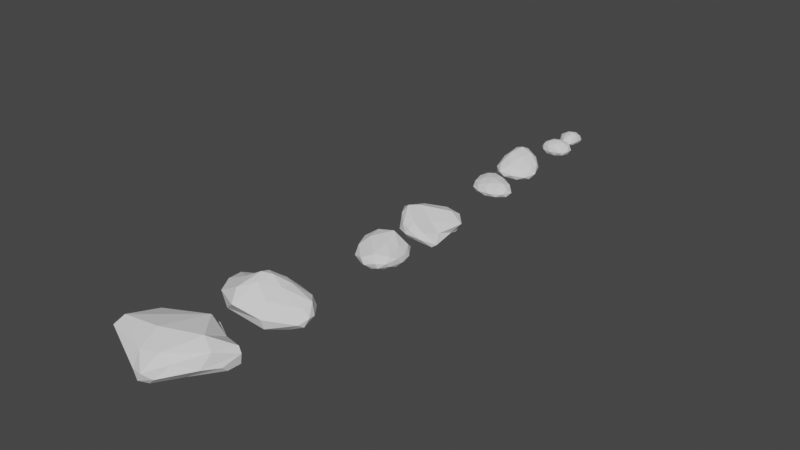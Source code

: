 # Source: rocks.blend  (saved by Blender 3.3.6; exported with 4.5.12 LTS)
import bpy
from mathutils import Matrix  # noqa: F401  (used for matrix-valued properties, if any)

bpy.ops.wm.read_factory_settings(use_empty=True)
scene = bpy.context.scene
scene.name = 'Scene'

# ---- collections
col_collection = bpy.data.collections.new('Collection'); scene.collection.children.link(col_collection)

# ---- world
world_world = bpy.data.worlds.new('World'); scene.world = world_world
world_world.use_nodes = True; world_world.node_tree.nodes.clear()
_N = world_world.node_tree.nodes; _L = world_world.node_tree.links
n0 = _N.new('ShaderNodeOutputWorld'); n0.name = 'World Output'; n0.location = (300, 300)
n1 = _N.new('ShaderNodeBackground'); n1.name = 'Background'; n1.location = (10, 300)
n1.inputs[0].default_value = (0.05088, 0.05088, 0.05088, 1.0)
_L.new(n1.outputs[0], n0.inputs[0])
n0.is_active_output = True
world_world.color = (0.05088, 0.05088, 0.05088)
world_world.use_sun_shadow = False
world_world.sun_shadow_jitter_overblur = 0.0

# ---- meshes
me_icosphere = bpy.data.meshes.new('Icosphere')
me_icosphere.from_pydata([(-0.4682, 3.932, -0.1648), (0.557, 3.474, -0.1117), (-0.3374, 2.832, -0.01401), (-1.006, 3.452, 0.005701), (-0.7509, 4.633, -0.09439), (0.1598, 4.524, -0.01492), (0.2385, 3.204, 0.3076), (-0.7399, 3.145, 0.4251), (-1.018, 4.407, 0.4112), (-0.3026, 4.892, 0.3811), (0.5084, 4.148, 0.3773), (-0.4409, 4.372, 0.8822), (-0.3877, 3.208, -0.1305), (0.1394, 3.678, -0.1546), (0.1759, 3.066, -0.1061), (0.4734, 4.034, -0.05571), (-0.1444, 4.362, -0.1389), (-0.8199, 3.622, -0.136), (-0.7909, 2.996, -0.01342), (-0.6827, 4.356, -0.195), (-0.9784, 4.134, -0.0858), (-0.3372, 4.715, -0.08571), (0.6949, 3.744, 0.0847), (0.4702, 4.343, 0.1664), (-0.006513, 2.858, 0.115), (0.5203, 3.21, 0.03604), (-0.9613, 3.162, 0.2018), (-0.5825, 2.819, 0.1774), (-0.9505, 4.587, 0.1115), (-1.083, 3.889, 0.1817), (-0.007471, 4.769, 0.152), (-0.5466, 4.881, 0.11), (0.5143, 3.668, 0.3558), (-0.2913, 3.071, 0.4332), (-0.973, 3.76, 0.503), (-0.7472, 4.836, 0.4217), (0.134, 4.634, 0.4559), (-0.08642, 3.802, 0.7098), (0.0766, 4.344, 0.7008), (-0.6496, 3.791, 0.7501), (-0.8111, 4.47, 0.7304), (-0.3791, 4.746, 0.6972)], [], [(0, 13, 12), (1, 13, 15), (0, 12, 17), (0, 17, 19), (0, 19, 16), (1, 15, 22), (2, 14, 24), (3, 18, 26), (4, 20, 28), (5, 21, 30), (1, 22, 25), (2, 24, 27), (3, 26, 29), (4, 28, 31), (5, 30, 23), (6, 32, 37), (7, 33, 39), (8, 34, 40), (9, 35, 41), (10, 36, 38), (38, 41, 11), (38, 36, 41), (36, 9, 41), (41, 40, 11), (41, 35, 40), (35, 8, 40), (40, 39, 11), (40, 34, 39), (34, 7, 39), (39, 37, 11), (39, 33, 37), (33, 6, 37), (37, 38, 11), (37, 32, 38), (32, 10, 38), (23, 36, 10), (23, 30, 36), (30, 9, 36), (31, 35, 9), (31, 28, 35), (28, 8, 35), (29, 34, 8), (29, 26, 34), (26, 7, 34), (27, 33, 7), (27, 24, 33), (24, 6, 33), (25, 32, 6), (25, 22, 32), (22, 10, 32), (30, 31, 9), (30, 21, 31), (21, 4, 31), (28, 29, 8), (28, 20, 29), (20, 3, 29), (26, 27, 7), (26, 18, 27), (18, 2, 27), (24, 25, 6), (24, 14, 25), (14, 1, 25), (22, 23, 10), (22, 15, 23), (15, 5, 23), (16, 21, 5), (16, 19, 21), (19, 4, 21), (19, 20, 4), (19, 17, 20), (17, 3, 20), (17, 18, 3), (17, 12, 18), (12, 2, 18), (15, 16, 5), (15, 13, 16), (13, 0, 16), (12, 14, 2), (12, 13, 14), (13, 1, 14)])
_uv = me_icosphere.uv_layers.new(name='UVMap')
_uv.uv.foreach_set('vector', [0.1818, 0.0, 0.2273, 0.07873, 0.1364, 0.07873, 0.2727, 0.1575, 0.3182, 0.07873, 0.3636, 0.1575, 0.9091, 0.0, 0.9545, 0.07873, 0.8636, 0.07873, 0.7273, 0.0, 0.7727, 0.07873, 0.6818, 0.07873, 0.5455, 0.0, 0.5909, 0.07873, 0.5, 0.07873, 0.2727, 0.1575, 0.3636, 0.1575, 0.3182, 0.2362, 0.09091, 0.1575, 0.1818, 0.1575, 0.1364, 0.2362, 0.8182, 0.1575, 0.9091, 0.1575, 0.8636, 0.2362, 0.6364, 0.1575, 0.7273, 0.1575, 0.6818, 0.2362, 0.4545, 0.1575, 0.5455, 0.1575, 0.5, 0.2362, 0.2727, 0.1575, 0.3182, 0.2362, 0.2273, 0.2362, 0.09091, 0.1575, 0.1364, 0.2362, 0.04546, 0.2362, 0.8182, 0.1575, 0.8636, 0.2362, 0.7727, 0.2362, 0.6364, 0.1575, 0.6818, 0.2362, 0.5909, 0.2362, 0.4545, 0.1575, 0.5, 0.2362, 0.4091, 0.2362, 0.1818, 0.3149, 0.2727, 0.3149, 0.2273, 0.3937, 0.0, 0.3149, 0.09091, 0.3149, 0.04546, 0.3937, 0.7273, 0.3149, 0.8182, 0.3149, 0.7727, 0.3937, 0.5455, 0.3149, 0.6364, 0.3149, 0.5909, 0.3937, 0.3636, 0.3149, 0.4545, 0.3149, 0.4091, 0.3937, 0.4091, 0.3937, 0.5, 0.3937, 0.4545, 0.4724, 0.4091, 0.3937, 0.4545, 0.3149, 0.5, 0.3937, 0.4545, 0.3149, 0.5455, 0.3149, 0.5, 0.3937, 0.5909, 0.3937, 0.6818, 0.3937, 0.6364, 0.4724, 0.5909, 0.3937, 0.6364, 0.3149, 0.6818, 0.3937, 0.6364, 0.3149, 0.7273, 0.3149, 0.6818, 0.3937, 0.7727, 0.3937, 0.8636, 0.3937, 0.8182, 0.4724, 0.7727, 0.3937, 0.8182, 0.3149, 0.8636, 0.3937, 0.8182, 0.3149, 0.9091, 0.3149, 0.8636, 0.3937, 0.04546, 0.3937, 0.1364, 0.3937, 0.09091, 0.4724, 0.04546, 0.3937, 0.09091, 0.3149, 0.1364, 0.3937, 0.09091, 0.3149, 0.1818, 0.3149, 0.1364, 0.3937, 0.2273, 0.3937, 0.3182, 0.3937, 0.2727, 0.4724, 0.2273, 0.3937, 0.2727, 0.3149, 0.3182, 0.3937, 0.2727, 0.3149, 0.3636, 0.3149, 0.3182, 0.3937, 0.4091, 0.2362, 0.4545, 0.3149, 0.3636, 0.3149, 0.4091, 0.2362, 0.5, 0.2362, 0.4545, 0.3149, 0.5, 0.2362, 0.5455, 0.3149, 0.4545, 0.3149, 0.5909, 0.2362, 0.6364, 0.3149, 0.5455, 0.3149, 0.5909, 0.2362, 0.6818, 0.2362, 0.6364, 0.3149, 0.6818, 0.2362, 0.7273, 0.3149, 0.6364, 0.3149, 0.7727, 0.2362, 0.8182, 0.3149, 0.7273, 0.3149, 0.7727, 0.2362, 0.8636, 0.2362, 0.8182, 0.3149, 0.8636, 0.2362, 0.9091, 0.3149, 0.8182, 0.3149, 0.04546, 0.2362, 0.09091, 0.3149, 0.0, 0.3149, 0.04546, 0.2362, 0.1364, 0.2362, 0.09091, 0.3149, 0.1364, 0.2362, 0.1818, 0.3149, 0.09091, 0.3149, 0.2273, 0.2362, 0.2727, 0.3149, 0.1818, 0.3149, 0.2273, 0.2362, 0.3182, 0.2362, 0.2727, 0.3149, 0.3182, 0.2362, 0.3636, 0.3149, 0.2727, 0.3149, 0.5, 0.2362, 0.5909, 0.2362, 0.5455, 0.3149, 0.5, 0.2362, 0.5455, 0.1575, 0.5909, 0.2362, 0.5455, 0.1575, 0.6364, 0.1575, 0.5909, 0.2362, 0.6818, 0.2362, 0.7727, 0.2362, 0.7273, 0.3149, 0.6818, 0.2362, 0.7273, 0.1575, 0.7727, 0.2362, 0.7273, 0.1575, 0.8182, 0.1575, 0.7727, 0.2362, 0.8636, 0.2362, 0.9545, 0.2362, 0.9091, 0.3149, 0.8636, 0.2362, 0.9091, 0.1575, 0.9545, 0.2362, 0.9091, 0.1575, 1.0, 0.1575, 0.9545, 0.2362, 0.1364, 0.2362, 0.2273, 0.2362, 0.1818, 0.3149, 0.1364, 0.2362, 0.1818, 0.1575, 0.2273, 0.2362, 0.1818, 0.1575, 0.2727, 0.1575, 0.2273, 0.2362, 0.3182, 0.2362, 0.4091, 0.2362, 0.3636, 0.3149, 0.3182, 0.2362, 0.3636, 0.1575, 0.4091, 0.2362, 0.3636, 0.1575, 0.4545, 0.1575, 0.4091, 0.2362, 0.5, 0.07873, 0.5455, 0.1575, 0.4545, 0.1575, 0.5, 0.07873, 0.5909, 0.07873, 0.5455, 0.1575, 0.5909, 0.07873, 0.6364, 0.1575, 0.5455, 0.1575, 0.6818, 0.07873, 0.7273, 0.1575, 0.6364, 0.1575, 0.6818, 0.07873, 0.7727, 0.07873, 0.7273, 0.1575, 0.7727, 0.07873, 0.8182, 0.1575, 0.7273, 0.1575, 0.8636, 0.07873, 0.9091, 0.1575, 0.8182, 0.1575, 0.8636, 0.07873, 0.9545, 0.07873, 0.9091, 0.1575, 0.9545, 0.07873, 1.0, 0.1575, 0.9091, 0.1575, 0.3636, 0.1575, 0.4091, 0.07873, 0.4545, 0.1575, 0.3636, 0.1575, 0.3182, 0.07873, 0.4091, 0.07873, 0.3182, 0.07873, 0.3636, 0.0, 0.4091, 0.07873, 0.1364, 0.07873, 0.1818, 0.1575, 0.09091, 0.1575, 0.1364, 0.07873, 0.2273, 0.07873, 0.1818, 0.1575, 0.2273, 0.07873, 0.2727, 0.1575, 0.1818, 0.1575])
me_icosphere.update()
me_icosphere_001 = bpy.data.meshes.new('Icosphere.001')
me_icosphere_001.from_pydata([(0.6946, -11.3, -0.5255), (1.434, -11.45, 0.08838), (0.3145, -12.57, -0.2498), (-2.32, -11.16, -0.3072), (-1.567, -10.47, -0.2065), (0.8351, -10.45, -0.05057), (0.2197, -12.32, 0.7601), (-1.766, -12.59, 0.5658), (-2.217, -11.21, 0.5397), (-0.8081, -10.77, 0.7404), (0.2597, -11.01, 0.8681), (-0.5969, -11.72, 1.372), (0.7551, -11.84, -0.4434), (1.302, -11.59, -0.254), (1.249, -11.82, -0.09003), (1.367, -11.11, 0.03333), (0.9592, -10.93, -0.3472), (-1.1, -11.14, -0.5321), (-1.297, -12.08, -0.2663), (-0.5413, -10.58, -0.491), (-2.174, -10.72, -0.3596), (-0.3105, -10.11, -0.2159), (1.189, -11.01, 0.4841), (0.7679, -10.58, 0.4076), (0.3276, -12.71, 0.1959), (1.18, -11.46, 0.3958), (-2.339, -11.72, 0.1033), (-1.232, -12.83, 0.1497), (-2.279, -10.67, 0.1005), (-2.555, -11.0, 0.08073), (-0.2358, -10.23, 0.301), (-1.352, -10.51, 0.2248), (0.2148, -11.55, 0.9578), (-0.5747, -13.19, 0.7176), (-2.104, -11.91, 0.6262), (-1.522, -11.17, 0.7191), (-0.2271, -10.84, 0.8974), (-0.3536, -12.13, 1.213), (-0.2511, -11.46, 1.277), (-0.8453, -12.67, 1.066), (-1.144, -11.94, 1.085), (-0.6567, -11.27, 1.209)], [], [(0, 13, 12), (1, 13, 15), (0, 12, 17), (0, 17, 19), (0, 19, 16), (1, 15, 22), (2, 14, 24), (3, 18, 26), (4, 20, 28), (5, 21, 30), (1, 22, 25), (2, 24, 27), (3, 26, 29), (4, 28, 31), (5, 30, 23), (6, 32, 37), (7, 33, 39), (8, 34, 40), (9, 35, 41), (10, 36, 38), (38, 41, 11), (38, 36, 41), (36, 9, 41), (41, 40, 11), (41, 35, 40), (35, 8, 40), (40, 39, 11), (40, 34, 39), (34, 7, 39), (39, 37, 11), (39, 33, 37), (33, 6, 37), (37, 38, 11), (37, 32, 38), (32, 10, 38), (23, 36, 10), (23, 30, 36), (30, 9, 36), (31, 35, 9), (31, 28, 35), (28, 8, 35), (29, 34, 8), (29, 26, 34), (26, 7, 34), (27, 33, 7), (27, 24, 33), (24, 6, 33), (25, 32, 6), (25, 22, 32), (22, 10, 32), (30, 31, 9), (30, 21, 31), (21, 4, 31), (28, 29, 8), (28, 20, 29), (20, 3, 29), (26, 27, 7), (26, 18, 27), (18, 2, 27), (24, 25, 6), (24, 14, 25), (14, 1, 25), (22, 23, 10), (22, 15, 23), (15, 5, 23), (16, 21, 5), (16, 19, 21), (19, 4, 21), (19, 20, 4), (19, 17, 20), (17, 3, 20), (17, 18, 3), (17, 12, 18), (12, 2, 18), (15, 16, 5), (15, 13, 16), (13, 0, 16), (12, 14, 2), (12, 13, 14), (13, 1, 14)])
_uv = me_icosphere_001.uv_layers.new(name='UVMap')
_uv.uv.foreach_set('vector', [0.1818, 0.0, 0.2273, 0.07873, 0.1364, 0.07873, 0.2727, 0.1575, 0.3182, 0.07873, 0.3636, 0.1575, 0.9091, 0.0, 0.9545, 0.07873, 0.8636, 0.07873, 0.7273, 0.0, 0.7727, 0.07873, 0.6818, 0.07873, 0.5455, 0.0, 0.5909, 0.07873, 0.5, 0.07873, 0.2727, 0.1575, 0.3636, 0.1575, 0.3182, 0.2362, 0.09091, 0.1575, 0.1818, 0.1575, 0.1364, 0.2362, 0.8182, 0.1575, 0.9091, 0.1575, 0.8636, 0.2362, 0.6364, 0.1575, 0.7273, 0.1575, 0.6818, 0.2362, 0.4545, 0.1575, 0.5455, 0.1575, 0.5, 0.2362, 0.2727, 0.1575, 0.3182, 0.2362, 0.2273, 0.2362, 0.09091, 0.1575, 0.1364, 0.2362, 0.04546, 0.2362, 0.8182, 0.1575, 0.8636, 0.2362, 0.7727, 0.2362, 0.6364, 0.1575, 0.6818, 0.2362, 0.5909, 0.2362, 0.4545, 0.1575, 0.5, 0.2362, 0.4091, 0.2362, 0.1818, 0.3149, 0.2727, 0.3149, 0.2273, 0.3937, 0.0, 0.3149, 0.09091, 0.3149, 0.04546, 0.3937, 0.7273, 0.3149, 0.8182, 0.3149, 0.7727, 0.3937, 0.5455, 0.3149, 0.6364, 0.3149, 0.5909, 0.3937, 0.3636, 0.3149, 0.4545, 0.3149, 0.4091, 0.3937, 0.4091, 0.3937, 0.5, 0.3937, 0.4545, 0.4724, 0.4091, 0.3937, 0.4545, 0.3149, 0.5, 0.3937, 0.4545, 0.3149, 0.5455, 0.3149, 0.5, 0.3937, 0.5909, 0.3937, 0.6818, 0.3937, 0.6364, 0.4724, 0.5909, 0.3937, 0.6364, 0.3149, 0.6818, 0.3937, 0.6364, 0.3149, 0.7273, 0.3149, 0.6818, 0.3937, 0.7727, 0.3937, 0.8636, 0.3937, 0.8182, 0.4724, 0.7727, 0.3937, 0.8182, 0.3149, 0.8636, 0.3937, 0.8182, 0.3149, 0.9091, 0.3149, 0.8636, 0.3937, 0.04546, 0.3937, 0.1364, 0.3937, 0.09091, 0.4724, 0.04546, 0.3937, 0.09091, 0.3149, 0.1364, 0.3937, 0.09091, 0.3149, 0.1818, 0.3149, 0.1364, 0.3937, 0.2273, 0.3937, 0.3182, 0.3937, 0.2727, 0.4724, 0.2273, 0.3937, 0.2727, 0.3149, 0.3182, 0.3937, 0.2727, 0.3149, 0.3636, 0.3149, 0.3182, 0.3937, 0.4091, 0.2362, 0.4545, 0.3149, 0.3636, 0.3149, 0.4091, 0.2362, 0.5, 0.2362, 0.4545, 0.3149, 0.5, 0.2362, 0.5455, 0.3149, 0.4545, 0.3149, 0.5909, 0.2362, 0.6364, 0.3149, 0.5455, 0.3149, 0.5909, 0.2362, 0.6818, 0.2362, 0.6364, 0.3149, 0.6818, 0.2362, 0.7273, 0.3149, 0.6364, 0.3149, 0.7727, 0.2362, 0.8182, 0.3149, 0.7273, 0.3149, 0.7727, 0.2362, 0.8636, 0.2362, 0.8182, 0.3149, 0.8636, 0.2362, 0.9091, 0.3149, 0.8182, 0.3149, 0.04546, 0.2362, 0.09091, 0.3149, 0.0, 0.3149, 0.04546, 0.2362, 0.1364, 0.2362, 0.09091, 0.3149, 0.1364, 0.2362, 0.1818, 0.3149, 0.09091, 0.3149, 0.2273, 0.2362, 0.2727, 0.3149, 0.1818, 0.3149, 0.2273, 0.2362, 0.3182, 0.2362, 0.2727, 0.3149, 0.3182, 0.2362, 0.3636, 0.3149, 0.2727, 0.3149, 0.5, 0.2362, 0.5909, 0.2362, 0.5455, 0.3149, 0.5, 0.2362, 0.5455, 0.1575, 0.5909, 0.2362, 0.5455, 0.1575, 0.6364, 0.1575, 0.5909, 0.2362, 0.6818, 0.2362, 0.7727, 0.2362, 0.7273, 0.3149, 0.6818, 0.2362, 0.7273, 0.1575, 0.7727, 0.2362, 0.7273, 0.1575, 0.8182, 0.1575, 0.7727, 0.2362, 0.8636, 0.2362, 0.9545, 0.2362, 0.9091, 0.3149, 0.8636, 0.2362, 0.9091, 0.1575, 0.9545, 0.2362, 0.9091, 0.1575, 1.0, 0.1575, 0.9545, 0.2362, 0.1364, 0.2362, 0.2273, 0.2362, 0.1818, 0.3149, 0.1364, 0.2362, 0.1818, 0.1575, 0.2273, 0.2362, 0.1818, 0.1575, 0.2727, 0.1575, 0.2273, 0.2362, 0.3182, 0.2362, 0.4091, 0.2362, 0.3636, 0.3149, 0.3182, 0.2362, 0.3636, 0.1575, 0.4091, 0.2362, 0.3636, 0.1575, 0.4545, 0.1575, 0.4091, 0.2362, 0.5, 0.07873, 0.5455, 0.1575, 0.4545, 0.1575, 0.5, 0.07873, 0.5909, 0.07873, 0.5455, 0.1575, 0.5909, 0.07873, 0.6364, 0.1575, 0.5455, 0.1575, 0.6818, 0.07873, 0.7273, 0.1575, 0.6364, 0.1575, 0.6818, 0.07873, 0.7727, 0.07873, 0.7273, 0.1575, 0.7727, 0.07873, 0.8182, 0.1575, 0.7273, 0.1575, 0.8636, 0.07873, 0.9091, 0.1575, 0.8182, 0.1575, 0.8636, 0.07873, 0.9545, 0.07873, 0.9091, 0.1575, 0.9545, 0.07873, 1.0, 0.1575, 0.9091, 0.1575, 0.3636, 0.1575, 0.4091, 0.07873, 0.4545, 0.1575, 0.3636, 0.1575, 0.3182, 0.07873, 0.4091, 0.07873, 0.3182, 0.07873, 0.3636, 0.0, 0.4091, 0.07873, 0.1364, 0.07873, 0.1818, 0.1575, 0.09091, 0.1575, 0.1364, 0.07873, 0.2273, 0.07873, 0.1818, 0.1575, 0.2273, 0.07873, 0.2727, 0.1575, 0.1818, 0.1575])
me_icosphere_001.update()
me_icosphere_002 = bpy.data.meshes.new('Icosphere.002')
me_icosphere_002.from_pydata([(-0.243, 6.957, -0.2555), (0.2708, 6.66, -0.1107), (-0.4297, 6.454, -0.1199), (-0.8396, 6.926, -0.124), (-0.3491, 7.432, -0.1144), (0.2983, 7.261, -0.1089), (-0.02721, 6.453, 0.2143), (-0.7332, 6.613, 0.2047), (-0.6734, 7.22, 0.2088), (0.02605, 7.426, 0.2179), (0.4034, 6.948, 0.2198), (-0.2048, 6.925, 0.4576), (-0.3663, 6.663, -0.2289), (0.05419, 6.786, -0.2229), (-0.05147, 6.492, -0.1386), (0.3638, 6.964, -0.133), (0.07743, 7.141, -0.2213), (-0.6027, 6.942, -0.231), (-0.7222, 6.645, -0.1476), (-0.3138, 7.239, -0.2253), (-0.6597, 7.222, -0.1433), (0.006326, 7.419, -0.1346), (0.4327, 6.78, 0.04352), (0.4451, 7.132, 0.04437), (-0.2228, 6.368, 0.03554), (0.1847, 6.489, 0.04063), (-0.8888, 6.739, 0.02685), (-0.6406, 6.463, 0.02974), (-0.556, 7.394, 0.03554), (-0.8465, 7.096, 0.02974), (0.2267, 7.413, 0.04352), (-0.1486, 7.515, 0.04063), (0.2577, 6.659, 0.2509), (-0.4072, 6.463, 0.2422), (-0.8013, 6.911, 0.2381), (-0.3377, 7.392, 0.247), (0.2821, 7.23, 0.2525), (-0.1044, 6.644, 0.3894), (0.1575, 6.937, 0.3932), (-0.5159, 6.74, 0.384), (-0.4855, 7.095, 0.3861), (-0.06956, 7.217, 0.3917)], [], [(0, 13, 12), (1, 13, 15), (0, 12, 17), (0, 17, 19), (0, 19, 16), (1, 15, 22), (2, 14, 24), (3, 18, 26), (4, 20, 28), (5, 21, 30), (1, 22, 25), (2, 24, 27), (3, 26, 29), (4, 28, 31), (5, 30, 23), (6, 32, 37), (7, 33, 39), (8, 34, 40), (9, 35, 41), (10, 36, 38), (38, 41, 11), (38, 36, 41), (36, 9, 41), (41, 40, 11), (41, 35, 40), (35, 8, 40), (40, 39, 11), (40, 34, 39), (34, 7, 39), (39, 37, 11), (39, 33, 37), (33, 6, 37), (37, 38, 11), (37, 32, 38), (32, 10, 38), (23, 36, 10), (23, 30, 36), (30, 9, 36), (31, 35, 9), (31, 28, 35), (28, 8, 35), (29, 34, 8), (29, 26, 34), (26, 7, 34), (27, 33, 7), (27, 24, 33), (24, 6, 33), (25, 32, 6), (25, 22, 32), (22, 10, 32), (30, 31, 9), (30, 21, 31), (21, 4, 31), (28, 29, 8), (28, 20, 29), (20, 3, 29), (26, 27, 7), (26, 18, 27), (18, 2, 27), (24, 25, 6), (24, 14, 25), (14, 1, 25), (22, 23, 10), (22, 15, 23), (15, 5, 23), (16, 21, 5), (16, 19, 21), (19, 4, 21), (19, 20, 4), (19, 17, 20), (17, 3, 20), (17, 18, 3), (17, 12, 18), (12, 2, 18), (15, 16, 5), (15, 13, 16), (13, 0, 16), (12, 14, 2), (12, 13, 14), (13, 1, 14)])
_uv = me_icosphere_002.uv_layers.new(name='UVMap')
_uv.uv.foreach_set('vector', [0.1818, 0.0, 0.2273, 0.07873, 0.1364, 0.07873, 0.2727, 0.1575, 0.3182, 0.07873, 0.3636, 0.1575, 0.9091, 0.0, 0.9545, 0.07873, 0.8636, 0.07873, 0.7273, 0.0, 0.7727, 0.07873, 0.6818, 0.07873, 0.5455, 0.0, 0.5909, 0.07873, 0.5, 0.07873, 0.2727, 0.1575, 0.3636, 0.1575, 0.3182, 0.2362, 0.09091, 0.1575, 0.1818, 0.1575, 0.1364, 0.2362, 0.8182, 0.1575, 0.9091, 0.1575, 0.8636, 0.2362, 0.6364, 0.1575, 0.7273, 0.1575, 0.6818, 0.2362, 0.4545, 0.1575, 0.5455, 0.1575, 0.5, 0.2362, 0.2727, 0.1575, 0.3182, 0.2362, 0.2273, 0.2362, 0.09091, 0.1575, 0.1364, 0.2362, 0.04546, 0.2362, 0.8182, 0.1575, 0.8636, 0.2362, 0.7727, 0.2362, 0.6364, 0.1575, 0.6818, 0.2362, 0.5909, 0.2362, 0.4545, 0.1575, 0.5, 0.2362, 0.4091, 0.2362, 0.1818, 0.3149, 0.2727, 0.3149, 0.2273, 0.3937, 0.0, 0.3149, 0.09091, 0.3149, 0.04546, 0.3937, 0.7273, 0.3149, 0.8182, 0.3149, 0.7727, 0.3937, 0.5455, 0.3149, 0.6364, 0.3149, 0.5909, 0.3937, 0.3636, 0.3149, 0.4545, 0.3149, 0.4091, 0.3937, 0.4091, 0.3937, 0.5, 0.3937, 0.4545, 0.4724, 0.4091, 0.3937, 0.4545, 0.3149, 0.5, 0.3937, 0.4545, 0.3149, 0.5455, 0.3149, 0.5, 0.3937, 0.5909, 0.3937, 0.6818, 0.3937, 0.6364, 0.4724, 0.5909, 0.3937, 0.6364, 0.3149, 0.6818, 0.3937, 0.6364, 0.3149, 0.7273, 0.3149, 0.6818, 0.3937, 0.7727, 0.3937, 0.8636, 0.3937, 0.8182, 0.4724, 0.7727, 0.3937, 0.8182, 0.3149, 0.8636, 0.3937, 0.8182, 0.3149, 0.9091, 0.3149, 0.8636, 0.3937, 0.04546, 0.3937, 0.1364, 0.3937, 0.09091, 0.4724, 0.04546, 0.3937, 0.09091, 0.3149, 0.1364, 0.3937, 0.09091, 0.3149, 0.1818, 0.3149, 0.1364, 0.3937, 0.2273, 0.3937, 0.3182, 0.3937, 0.2727, 0.4724, 0.2273, 0.3937, 0.2727, 0.3149, 0.3182, 0.3937, 0.2727, 0.3149, 0.3636, 0.3149, 0.3182, 0.3937, 0.4091, 0.2362, 0.4545, 0.3149, 0.3636, 0.3149, 0.4091, 0.2362, 0.5, 0.2362, 0.4545, 0.3149, 0.5, 0.2362, 0.5455, 0.3149, 0.4545, 0.3149, 0.5909, 0.2362, 0.6364, 0.3149, 0.5455, 0.3149, 0.5909, 0.2362, 0.6818, 0.2362, 0.6364, 0.3149, 0.6818, 0.2362, 0.7273, 0.3149, 0.6364, 0.3149, 0.7727, 0.2362, 0.8182, 0.3149, 0.7273, 0.3149, 0.7727, 0.2362, 0.8636, 0.2362, 0.8182, 0.3149, 0.8636, 0.2362, 0.9091, 0.3149, 0.8182, 0.3149, 0.04546, 0.2362, 0.09091, 0.3149, 0.0, 0.3149, 0.04546, 0.2362, 0.1364, 0.2362, 0.09091, 0.3149, 0.1364, 0.2362, 0.1818, 0.3149, 0.09091, 0.3149, 0.2273, 0.2362, 0.2727, 0.3149, 0.1818, 0.3149, 0.2273, 0.2362, 0.3182, 0.2362, 0.2727, 0.3149, 0.3182, 0.2362, 0.3636, 0.3149, 0.2727, 0.3149, 0.5, 0.2362, 0.5909, 0.2362, 0.5455, 0.3149, 0.5, 0.2362, 0.5455, 0.1575, 0.5909, 0.2362, 0.5455, 0.1575, 0.6364, 0.1575, 0.5909, 0.2362, 0.6818, 0.2362, 0.7727, 0.2362, 0.7273, 0.3149, 0.6818, 0.2362, 0.7273, 0.1575, 0.7727, 0.2362, 0.7273, 0.1575, 0.8182, 0.1575, 0.7727, 0.2362, 0.8636, 0.2362, 0.9545, 0.2362, 0.9091, 0.3149, 0.8636, 0.2362, 0.9091, 0.1575, 0.9545, 0.2362, 0.9091, 0.1575, 1.0, 0.1575, 0.9545, 0.2362, 0.1364, 0.2362, 0.2273, 0.2362, 0.1818, 0.3149, 0.1364, 0.2362, 0.1818, 0.1575, 0.2273, 0.2362, 0.1818, 0.1575, 0.2727, 0.1575, 0.2273, 0.2362, 0.3182, 0.2362, 0.4091, 0.2362, 0.3636, 0.3149, 0.3182, 0.2362, 0.3636, 0.1575, 0.4091, 0.2362, 0.3636, 0.1575, 0.4545, 0.1575, 0.4091, 0.2362, 0.5, 0.07873, 0.5455, 0.1575, 0.4545, 0.1575, 0.5, 0.07873, 0.5909, 0.07873, 0.5455, 0.1575, 0.5909, 0.07873, 0.6364, 0.1575, 0.5455, 0.1575, 0.6818, 0.07873, 0.7273, 0.1575, 0.6364, 0.1575, 0.6818, 0.07873, 0.7727, 0.07873, 0.7273, 0.1575, 0.7727, 0.07873, 0.8182, 0.1575, 0.7273, 0.1575, 0.8636, 0.07873, 0.9091, 0.1575, 0.8182, 0.1575, 0.8636, 0.07873, 0.9545, 0.07873, 0.9091, 0.1575, 0.9545, 0.07873, 1.0, 0.1575, 0.9091, 0.1575, 0.3636, 0.1575, 0.4091, 0.07873, 0.4545, 0.1575, 0.3636, 0.1575, 0.3182, 0.07873, 0.4091, 0.07873, 0.3182, 0.07873, 0.3636, 0.0, 0.4091, 0.07873, 0.1364, 0.07873, 0.1818, 0.1575, 0.09091, 0.1575, 0.1364, 0.07873, 0.2273, 0.07873, 0.1818, 0.1575, 0.2273, 0.07873, 0.2727, 0.1575, 0.1818, 0.1575])
me_icosphere_002.update()
me_icosphere_003 = bpy.data.meshes.new('Icosphere.003')
me_icosphere_003.from_pydata([(-0.03042, 1.741, -0.3031), (0.4253, 1.11, -0.1671), (-0.5195, 1.059, -0.1793), (-1.022, 1.932, -0.1903), (-0.6375, 2.622, -0.2001), (0.6485, 1.891, -0.164), (-0.06546, 0.9881, 0.143), (-0.8673, 1.416, 0.1356), (-0.9667, 2.448, 0.1176), (-0.0332, 2.393, 0.133), (0.774, 1.442, 0.1593), (-0.1095, 1.744, 0.3825), (-0.2769, 1.328, -0.278), (0.3372, 1.336, -0.2694), (-0.05234, 1.003, -0.1973), (0.7534, 1.437, -0.1817), (0.3903, 1.848, -0.2716), (-0.6441, 1.88, -0.2873), (-0.8194, 1.418, -0.2045), (-0.3876, 2.274, -0.2917), (-0.9217, 2.411, -0.222), (-0.013, 2.354, -0.2068), (0.6822, 1.21, -0.01554), (0.8859, 1.635, -0.01041), (-0.349, 0.9137, -0.03237), (0.1792, 0.9562, -0.02622), (-1.066, 1.635, -0.0399), (-0.7859, 1.142, -0.03513), (-0.9043, 2.68, -0.05845), (-1.113, 2.256, -0.05153), (0.3825, 2.195, -0.02733), (-0.4072, 2.637, -0.04988), (0.4136, 1.153, 0.1836), (-0.4995, 1.109, 0.1717), (-0.9942, 1.941, 0.1605), (-0.6228, 2.588, 0.1517), (0.5924, 1.905, 0.1851), (-0.01387, 1.278, 0.3182), (0.4454, 1.57, 0.3252), (-0.5591, 1.57, 0.3108), (-0.6389, 2.163, 0.301), (-0.03606, 2.139, 0.3102)], [], [(0, 13, 12), (1, 13, 15), (0, 12, 17), (0, 17, 19), (0, 19, 16), (1, 15, 22), (2, 14, 24), (3, 18, 26), (4, 20, 28), (5, 21, 30), (1, 22, 25), (2, 24, 27), (3, 26, 29), (4, 28, 31), (5, 30, 23), (6, 32, 37), (7, 33, 39), (8, 34, 40), (9, 35, 41), (10, 36, 38), (38, 41, 11), (38, 36, 41), (36, 9, 41), (41, 40, 11), (41, 35, 40), (35, 8, 40), (40, 39, 11), (40, 34, 39), (34, 7, 39), (39, 37, 11), (39, 33, 37), (33, 6, 37), (37, 38, 11), (37, 32, 38), (32, 10, 38), (23, 36, 10), (23, 30, 36), (30, 9, 36), (31, 35, 9), (31, 28, 35), (28, 8, 35), (29, 34, 8), (29, 26, 34), (26, 7, 34), (27, 33, 7), (27, 24, 33), (24, 6, 33), (25, 32, 6), (25, 22, 32), (22, 10, 32), (30, 31, 9), (30, 21, 31), (21, 4, 31), (28, 29, 8), (28, 20, 29), (20, 3, 29), (26, 27, 7), (26, 18, 27), (18, 2, 27), (24, 25, 6), (24, 14, 25), (14, 1, 25), (22, 23, 10), (22, 15, 23), (15, 5, 23), (16, 21, 5), (16, 19, 21), (19, 4, 21), (19, 20, 4), (19, 17, 20), (17, 3, 20), (17, 18, 3), (17, 12, 18), (12, 2, 18), (15, 16, 5), (15, 13, 16), (13, 0, 16), (12, 14, 2), (12, 13, 14), (13, 1, 14)])
_uv = me_icosphere_003.uv_layers.new(name='UVMap')
_uv.uv.foreach_set('vector', [0.1818, 0.0, 0.2273, 0.07873, 0.1364, 0.07873, 0.2727, 0.1575, 0.3182, 0.07873, 0.3636, 0.1575, 0.9091, 0.0, 0.9545, 0.07873, 0.8636, 0.07873, 0.7273, 0.0, 0.7727, 0.07873, 0.6818, 0.07873, 0.5455, 0.0, 0.5909, 0.07873, 0.5, 0.07873, 0.2727, 0.1575, 0.3636, 0.1575, 0.3182, 0.2362, 0.09091, 0.1575, 0.1818, 0.1575, 0.1364, 0.2362, 0.8182, 0.1575, 0.9091, 0.1575, 0.8636, 0.2362, 0.6364, 0.1575, 0.7273, 0.1575, 0.6818, 0.2362, 0.4545, 0.1575, 0.5455, 0.1575, 0.5, 0.2362, 0.2727, 0.1575, 0.3182, 0.2362, 0.2273, 0.2362, 0.09091, 0.1575, 0.1364, 0.2362, 0.04546, 0.2362, 0.8182, 0.1575, 0.8636, 0.2362, 0.7727, 0.2362, 0.6364, 0.1575, 0.6818, 0.2362, 0.5909, 0.2362, 0.4545, 0.1575, 0.5, 0.2362, 0.4091, 0.2362, 0.1818, 0.3149, 0.2727, 0.3149, 0.2273, 0.3937, 0.0, 0.3149, 0.09091, 0.3149, 0.04546, 0.3937, 0.7273, 0.3149, 0.8182, 0.3149, 0.7727, 0.3937, 0.5455, 0.3149, 0.6364, 0.3149, 0.5909, 0.3937, 0.3636, 0.3149, 0.4545, 0.3149, 0.4091, 0.3937, 0.4091, 0.3937, 0.5, 0.3937, 0.4545, 0.4724, 0.4091, 0.3937, 0.4545, 0.3149, 0.5, 0.3937, 0.4545, 0.3149, 0.5455, 0.3149, 0.5, 0.3937, 0.5909, 0.3937, 0.6818, 0.3937, 0.6364, 0.4724, 0.5909, 0.3937, 0.6364, 0.3149, 0.6818, 0.3937, 0.6364, 0.3149, 0.7273, 0.3149, 0.6818, 0.3937, 0.7727, 0.3937, 0.8636, 0.3937, 0.8182, 0.4724, 0.7727, 0.3937, 0.8182, 0.3149, 0.8636, 0.3937, 0.8182, 0.3149, 0.9091, 0.3149, 0.8636, 0.3937, 0.04546, 0.3937, 0.1364, 0.3937, 0.09091, 0.4724, 0.04546, 0.3937, 0.09091, 0.3149, 0.1364, 0.3937, 0.09091, 0.3149, 0.1818, 0.3149, 0.1364, 0.3937, 0.2273, 0.3937, 0.3182, 0.3937, 0.2727, 0.4724, 0.2273, 0.3937, 0.2727, 0.3149, 0.3182, 0.3937, 0.2727, 0.3149, 0.3636, 0.3149, 0.3182, 0.3937, 0.4091, 0.2362, 0.4545, 0.3149, 0.3636, 0.3149, 0.4091, 0.2362, 0.5, 0.2362, 0.4545, 0.3149, 0.5, 0.2362, 0.5455, 0.3149, 0.4545, 0.3149, 0.5909, 0.2362, 0.6364, 0.3149, 0.5455, 0.3149, 0.5909, 0.2362, 0.6818, 0.2362, 0.6364, 0.3149, 0.6818, 0.2362, 0.7273, 0.3149, 0.6364, 0.3149, 0.7727, 0.2362, 0.8182, 0.3149, 0.7273, 0.3149, 0.7727, 0.2362, 0.8636, 0.2362, 0.8182, 0.3149, 0.8636, 0.2362, 0.9091, 0.3149, 0.8182, 0.3149, 0.04546, 0.2362, 0.09091, 0.3149, 0.0, 0.3149, 0.04546, 0.2362, 0.1364, 0.2362, 0.09091, 0.3149, 0.1364, 0.2362, 0.1818, 0.3149, 0.09091, 0.3149, 0.2273, 0.2362, 0.2727, 0.3149, 0.1818, 0.3149, 0.2273, 0.2362, 0.3182, 0.2362, 0.2727, 0.3149, 0.3182, 0.2362, 0.3636, 0.3149, 0.2727, 0.3149, 0.5, 0.2362, 0.5909, 0.2362, 0.5455, 0.3149, 0.5, 0.2362, 0.5455, 0.1575, 0.5909, 0.2362, 0.5455, 0.1575, 0.6364, 0.1575, 0.5909, 0.2362, 0.6818, 0.2362, 0.7727, 0.2362, 0.7273, 0.3149, 0.6818, 0.2362, 0.7273, 0.1575, 0.7727, 0.2362, 0.7273, 0.1575, 0.8182, 0.1575, 0.7727, 0.2362, 0.8636, 0.2362, 0.9545, 0.2362, 0.9091, 0.3149, 0.8636, 0.2362, 0.9091, 0.1575, 0.9545, 0.2362, 0.9091, 0.1575, 1.0, 0.1575, 0.9545, 0.2362, 0.1364, 0.2362, 0.2273, 0.2362, 0.1818, 0.3149, 0.1364, 0.2362, 0.1818, 0.1575, 0.2273, 0.2362, 0.1818, 0.1575, 0.2727, 0.1575, 0.2273, 0.2362, 0.3182, 0.2362, 0.4091, 0.2362, 0.3636, 0.3149, 0.3182, 0.2362, 0.3636, 0.1575, 0.4091, 0.2362, 0.3636, 0.1575, 0.4545, 0.1575, 0.4091, 0.2362, 0.5, 0.07873, 0.5455, 0.1575, 0.4545, 0.1575, 0.5, 0.07873, 0.5909, 0.07873, 0.5455, 0.1575, 0.5909, 0.07873, 0.6364, 0.1575, 0.5455, 0.1575, 0.6818, 0.07873, 0.7273, 0.1575, 0.6364, 0.1575, 0.6818, 0.07873, 0.7727, 0.07873, 0.7273, 0.1575, 0.7727, 0.07873, 0.8182, 0.1575, 0.7273, 0.1575, 0.8636, 0.07873, 0.9091, 0.1575, 0.8182, 0.1575, 0.8636, 0.07873, 0.9545, 0.07873, 0.9091, 0.1575, 0.9545, 0.07873, 1.0, 0.1575, 0.9091, 0.1575, 0.3636, 0.1575, 0.4091, 0.07873, 0.4545, 0.1575, 0.3636, 0.1575, 0.3182, 0.07873, 0.4091, 0.07873, 0.3182, 0.07873, 0.3636, 0.0, 0.4091, 0.07873, 0.1364, 0.07873, 0.1818, 0.1575, 0.09091, 0.1575, 0.1364, 0.07873, 0.2273, 0.07873, 0.1818, 0.1575, 0.2273, 0.07873, 0.2727, 0.1575, 0.1818, 0.1575])
me_icosphere_003.update()
me_icosphere_004 = bpy.data.meshes.new('Icosphere.004')
me_icosphere_004.from_pydata([(-0.4085, 8.326, -0.1633), (0.0199, 7.988, -0.07878), (-0.351, 7.695, -0.1094), (-0.8094, 8.21, -0.08564), (-0.3694, 8.79, -0.1788), (0.02274, 8.665, -0.1422), (-0.1264, 7.726, 0.1753), (-0.5334, 7.871, 0.1658), (-0.7182, 8.554, 0.1568), (-0.1284, 8.821, 0.1008), (0.06879, 8.337, 0.1879), (-0.2976, 8.283, 0.4052), (-0.3549, 7.96, -0.1564), (-0.1406, 8.143, -0.1456), (-0.1461, 7.766, -0.1103), (0.04912, 8.351, -0.1092), (-0.1418, 8.545, -0.1889), (-0.6559, 8.26, -0.1543), (-0.5455, 7.899, -0.1186), (-0.4111, 8.611, -0.2052), (-0.7121, 8.547, -0.1353), (-0.1399, 8.809, -0.1965), (0.1108, 8.134, 0.04065), (0.109, 8.532, 0.005868), (-0.2235, 7.607, 0.006473), (-0.002088, 7.773, 0.02926), (-0.7024, 7.997, 0.02281), (-0.4667, 7.694, 0.003525), (-0.56, 8.735, -0.03863), (-0.8988, 8.399, 0.02989), (-0.002659, 8.812, -0.05085), (-0.2207, 8.889, -0.07732), (0.00627, 7.993, 0.2253), (-0.3389, 7.718, 0.1935), (-0.7439, 8.209, 0.2124), (-0.3767, 8.762, 0.1388), (0.001677, 8.638, 0.1761), (-0.2036, 7.962, 0.3475), (-0.08853, 8.322, 0.3494), (-0.4425, 8.042, 0.3369), (-0.5235, 8.445, 0.3256), (-0.2173, 8.61, 0.307)], [], [(0, 13, 12), (1, 13, 15), (0, 12, 17), (0, 17, 19), (0, 19, 16), (1, 15, 22), (2, 14, 24), (3, 18, 26), (4, 20, 28), (5, 21, 30), (1, 22, 25), (2, 24, 27), (3, 26, 29), (4, 28, 31), (5, 30, 23), (6, 32, 37), (7, 33, 39), (8, 34, 40), (9, 35, 41), (10, 36, 38), (38, 41, 11), (38, 36, 41), (36, 9, 41), (41, 40, 11), (41, 35, 40), (35, 8, 40), (40, 39, 11), (40, 34, 39), (34, 7, 39), (39, 37, 11), (39, 33, 37), (33, 6, 37), (37, 38, 11), (37, 32, 38), (32, 10, 38), (23, 36, 10), (23, 30, 36), (30, 9, 36), (31, 35, 9), (31, 28, 35), (28, 8, 35), (29, 34, 8), (29, 26, 34), (26, 7, 34), (27, 33, 7), (27, 24, 33), (24, 6, 33), (25, 32, 6), (25, 22, 32), (22, 10, 32), (30, 31, 9), (30, 21, 31), (21, 4, 31), (28, 29, 8), (28, 20, 29), (20, 3, 29), (26, 27, 7), (26, 18, 27), (18, 2, 27), (24, 25, 6), (24, 14, 25), (14, 1, 25), (22, 23, 10), (22, 15, 23), (15, 5, 23), (16, 21, 5), (16, 19, 21), (19, 4, 21), (19, 20, 4), (19, 17, 20), (17, 3, 20), (17, 18, 3), (17, 12, 18), (12, 2, 18), (15, 16, 5), (15, 13, 16), (13, 0, 16), (12, 14, 2), (12, 13, 14), (13, 1, 14)])
_uv = me_icosphere_004.uv_layers.new(name='UVMap')
_uv.uv.foreach_set('vector', [0.1818, 0.0, 0.2273, 0.07873, 0.1364, 0.07873, 0.2727, 0.1575, 0.3182, 0.07873, 0.3636, 0.1575, 0.9091, 0.0, 0.9545, 0.07873, 0.8636, 0.07873, 0.7273, 0.0, 0.7727, 0.07873, 0.6818, 0.07873, 0.5455, 0.0, 0.5909, 0.07873, 0.5, 0.07873, 0.2727, 0.1575, 0.3636, 0.1575, 0.3182, 0.2362, 0.09091, 0.1575, 0.1818, 0.1575, 0.1364, 0.2362, 0.8182, 0.1575, 0.9091, 0.1575, 0.8636, 0.2362, 0.6364, 0.1575, 0.7273, 0.1575, 0.6818, 0.2362, 0.4545, 0.1575, 0.5455, 0.1575, 0.5, 0.2362, 0.2727, 0.1575, 0.3182, 0.2362, 0.2273, 0.2362, 0.09091, 0.1575, 0.1364, 0.2362, 0.04546, 0.2362, 0.8182, 0.1575, 0.8636, 0.2362, 0.7727, 0.2362, 0.6364, 0.1575, 0.6818, 0.2362, 0.5909, 0.2362, 0.4545, 0.1575, 0.5, 0.2362, 0.4091, 0.2362, 0.1818, 0.3149, 0.2727, 0.3149, 0.2273, 0.3937, 0.0, 0.3149, 0.09091, 0.3149, 0.04546, 0.3937, 0.7273, 0.3149, 0.8182, 0.3149, 0.7727, 0.3937, 0.5455, 0.3149, 0.6364, 0.3149, 0.5909, 0.3937, 0.3636, 0.3149, 0.4545, 0.3149, 0.4091, 0.3937, 0.4091, 0.3937, 0.5, 0.3937, 0.4545, 0.4724, 0.4091, 0.3937, 0.4545, 0.3149, 0.5, 0.3937, 0.4545, 0.3149, 0.5455, 0.3149, 0.5, 0.3937, 0.5909, 0.3937, 0.6818, 0.3937, 0.6364, 0.4724, 0.5909, 0.3937, 0.6364, 0.3149, 0.6818, 0.3937, 0.6364, 0.3149, 0.7273, 0.3149, 0.6818, 0.3937, 0.7727, 0.3937, 0.8636, 0.3937, 0.8182, 0.4724, 0.7727, 0.3937, 0.8182, 0.3149, 0.8636, 0.3937, 0.8182, 0.3149, 0.9091, 0.3149, 0.8636, 0.3937, 0.04546, 0.3937, 0.1364, 0.3937, 0.09091, 0.4724, 0.04546, 0.3937, 0.09091, 0.3149, 0.1364, 0.3937, 0.09091, 0.3149, 0.1818, 0.3149, 0.1364, 0.3937, 0.2273, 0.3937, 0.3182, 0.3937, 0.2727, 0.4724, 0.2273, 0.3937, 0.2727, 0.3149, 0.3182, 0.3937, 0.2727, 0.3149, 0.3636, 0.3149, 0.3182, 0.3937, 0.4091, 0.2362, 0.4545, 0.3149, 0.3636, 0.3149, 0.4091, 0.2362, 0.5, 0.2362, 0.4545, 0.3149, 0.5, 0.2362, 0.5455, 0.3149, 0.4545, 0.3149, 0.5909, 0.2362, 0.6364, 0.3149, 0.5455, 0.3149, 0.5909, 0.2362, 0.6818, 0.2362, 0.6364, 0.3149, 0.6818, 0.2362, 0.7273, 0.3149, 0.6364, 0.3149, 0.7727, 0.2362, 0.8182, 0.3149, 0.7273, 0.3149, 0.7727, 0.2362, 0.8636, 0.2362, 0.8182, 0.3149, 0.8636, 0.2362, 0.9091, 0.3149, 0.8182, 0.3149, 0.04546, 0.2362, 0.09091, 0.3149, 0.0, 0.3149, 0.04546, 0.2362, 0.1364, 0.2362, 0.09091, 0.3149, 0.1364, 0.2362, 0.1818, 0.3149, 0.09091, 0.3149, 0.2273, 0.2362, 0.2727, 0.3149, 0.1818, 0.3149, 0.2273, 0.2362, 0.3182, 0.2362, 0.2727, 0.3149, 0.3182, 0.2362, 0.3636, 0.3149, 0.2727, 0.3149, 0.5, 0.2362, 0.5909, 0.2362, 0.5455, 0.3149, 0.5, 0.2362, 0.5455, 0.1575, 0.5909, 0.2362, 0.5455, 0.1575, 0.6364, 0.1575, 0.5909, 0.2362, 0.6818, 0.2362, 0.7727, 0.2362, 0.7273, 0.3149, 0.6818, 0.2362, 0.7273, 0.1575, 0.7727, 0.2362, 0.7273, 0.1575, 0.8182, 0.1575, 0.7727, 0.2362, 0.8636, 0.2362, 0.9545, 0.2362, 0.9091, 0.3149, 0.8636, 0.2362, 0.9091, 0.1575, 0.9545, 0.2362, 0.9091, 0.1575, 1.0, 0.1575, 0.9545, 0.2362, 0.1364, 0.2362, 0.2273, 0.2362, 0.1818, 0.3149, 0.1364, 0.2362, 0.1818, 0.1575, 0.2273, 0.2362, 0.1818, 0.1575, 0.2727, 0.1575, 0.2273, 0.2362, 0.3182, 0.2362, 0.4091, 0.2362, 0.3636, 0.3149, 0.3182, 0.2362, 0.3636, 0.1575, 0.4091, 0.2362, 0.3636, 0.1575, 0.4545, 0.1575, 0.4091, 0.2362, 0.5, 0.07873, 0.5455, 0.1575, 0.4545, 0.1575, 0.5, 0.07873, 0.5909, 0.07873, 0.5455, 0.1575, 0.5909, 0.07873, 0.6364, 0.1575, 0.5455, 0.1575, 0.6818, 0.07873, 0.7273, 0.1575, 0.6364, 0.1575, 0.6818, 0.07873, 0.7727, 0.07873, 0.7273, 0.1575, 0.7727, 0.07873, 0.8182, 0.1575, 0.7273, 0.1575, 0.8636, 0.07873, 0.9091, 0.1575, 0.8182, 0.1575, 0.8636, 0.07873, 0.9545, 0.07873, 0.9091, 0.1575, 0.9545, 0.07873, 1.0, 0.1575, 0.9091, 0.1575, 0.3636, 0.1575, 0.4091, 0.07873, 0.4545, 0.1575, 0.3636, 0.1575, 0.3182, 0.07873, 0.4091, 0.07873, 0.3182, 0.07873, 0.3636, 0.0, 0.4091, 0.07873, 0.1364, 0.07873, 0.1818, 0.1575, 0.09091, 0.1575, 0.1364, 0.07873, 0.2273, 0.07873, 0.1818, 0.1575, 0.2273, 0.07873, 0.2727, 0.1575, 0.1818, 0.1575])
me_icosphere_004.update()
me_icosphere_005 = bpy.data.meshes.new('Icosphere.005')
me_icosphere_005.from_pydata([(1.385, -15.26, -0.02206), (1.806, -15.79, 0.4818), (0.3267, -17.52, 0.1669), (-1.453, -16.69, 0.2679), (-0.4607, -14.36, 0.1191), (0.8909, -14.52, 0.2254), (0.8681, -16.97, 0.8379), (-0.2365, -17.69, 0.5624), (-2.596, -16.09, 0.7982), (-0.2754, -14.23, 0.6904), (1.863, -15.08, 1.003), (-0.473, -16.4, 1.44), (0.7082, -16.37, -0.03099), (1.796, -15.56, 0.2553), (0.9334, -16.53, 0.1505), (1.939, -15.11, 0.353), (1.187, -14.96, -0.03869), (-0.1823, -16.09, -0.1969), (-0.08881, -17.37, 0.04357), (0.1169, -14.68, -0.07388), (-1.794, -15.69, 0.2695), (-0.06235, -14.29, 0.3714), (2.06, -15.16, 0.8144), (1.475, -14.94, 0.3536), (0.5784, -17.57, 0.4277), (1.472, -16.41, 0.5556), (-0.7872, -17.29, 0.3285), (0.1162, -17.82, 0.3334), (-2.08, -15.18, 0.4855), (-2.423, -16.3, 0.5301), (-0.05811, -14.17, 0.6715), (-0.3541, -14.11, 0.5522), (1.639, -16.02, 1.117), (0.3333, -17.85, 0.7098), (-2.309, -16.81, 0.9496), (-2.036, -15.03, 0.8652), (0.9214, -14.76, 0.8003), (0.3867, -17.09, 1.118), (1.079, -15.79, 1.418), (-0.3495, -17.29, 1.067), (-2.113, -16.45, 1.256), (0.06335, -14.6, 1.241)], [], [(0, 13, 12), (1, 13, 15), (0, 12, 17), (0, 17, 19), (0, 19, 16), (1, 15, 22), (2, 14, 24), (3, 18, 26), (4, 20, 28), (5, 21, 30), (1, 22, 25), (2, 24, 27), (3, 26, 29), (4, 28, 31), (5, 30, 23), (6, 32, 37), (7, 33, 39), (8, 34, 40), (9, 35, 41), (10, 36, 38), (38, 41, 11), (38, 36, 41), (36, 9, 41), (41, 40, 11), (41, 35, 40), (35, 8, 40), (40, 39, 11), (40, 34, 39), (34, 7, 39), (39, 37, 11), (39, 33, 37), (33, 6, 37), (37, 38, 11), (37, 32, 38), (32, 10, 38), (23, 36, 10), (23, 30, 36), (30, 9, 36), (31, 35, 9), (31, 28, 35), (28, 8, 35), (29, 34, 8), (29, 26, 34), (26, 7, 34), (27, 33, 7), (27, 24, 33), (24, 6, 33), (25, 32, 6), (25, 22, 32), (22, 10, 32), (30, 31, 9), (30, 21, 31), (21, 4, 31), (28, 29, 8), (28, 20, 29), (20, 3, 29), (26, 27, 7), (26, 18, 27), (18, 2, 27), (24, 25, 6), (24, 14, 25), (14, 1, 25), (22, 23, 10), (22, 15, 23), (15, 5, 23), (16, 21, 5), (16, 19, 21), (19, 4, 21), (19, 20, 4), (19, 17, 20), (17, 3, 20), (17, 18, 3), (17, 12, 18), (12, 2, 18), (15, 16, 5), (15, 13, 16), (13, 0, 16), (12, 14, 2), (12, 13, 14), (13, 1, 14)])
_uv = me_icosphere_005.uv_layers.new(name='UVMap')
_uv.uv.foreach_set('vector', [0.1818, 0.0, 0.2273, 0.07873, 0.1364, 0.07873, 0.2727, 0.1575, 0.3182, 0.07873, 0.3636, 0.1575, 0.9091, 0.0, 0.9545, 0.07873, 0.8636, 0.07873, 0.7273, 0.0, 0.7727, 0.07873, 0.6818, 0.07873, 0.5455, 0.0, 0.5909, 0.07873, 0.5, 0.07873, 0.2727, 0.1575, 0.3636, 0.1575, 0.3182, 0.2362, 0.09091, 0.1575, 0.1818, 0.1575, 0.1364, 0.2362, 0.8182, 0.1575, 0.9091, 0.1575, 0.8636, 0.2362, 0.6364, 0.1575, 0.7273, 0.1575, 0.6818, 0.2362, 0.4545, 0.1575, 0.5455, 0.1575, 0.5, 0.2362, 0.2727, 0.1575, 0.3182, 0.2362, 0.2273, 0.2362, 0.09091, 0.1575, 0.1364, 0.2362, 0.04546, 0.2362, 0.8182, 0.1575, 0.8636, 0.2362, 0.7727, 0.2362, 0.6364, 0.1575, 0.6818, 0.2362, 0.5909, 0.2362, 0.4545, 0.1575, 0.5, 0.2362, 0.4091, 0.2362, 0.1818, 0.3149, 0.2727, 0.3149, 0.2273, 0.3937, 0.0, 0.3149, 0.09091, 0.3149, 0.04546, 0.3937, 0.7273, 0.3149, 0.8182, 0.3149, 0.7727, 0.3937, 0.5455, 0.3149, 0.6364, 0.3149, 0.5909, 0.3937, 0.3636, 0.3149, 0.4545, 0.3149, 0.4091, 0.3937, 0.4091, 0.3937, 0.5, 0.3937, 0.4545, 0.4724, 0.4091, 0.3937, 0.4545, 0.3149, 0.5, 0.3937, 0.4545, 0.3149, 0.5455, 0.3149, 0.5, 0.3937, 0.5909, 0.3937, 0.6818, 0.3937, 0.6364, 0.4724, 0.5909, 0.3937, 0.6364, 0.3149, 0.6818, 0.3937, 0.6364, 0.3149, 0.7273, 0.3149, 0.6818, 0.3937, 0.7727, 0.3937, 0.8636, 0.3937, 0.8182, 0.4724, 0.7727, 0.3937, 0.8182, 0.3149, 0.8636, 0.3937, 0.8182, 0.3149, 0.9091, 0.3149, 0.8636, 0.3937, 0.04546, 0.3937, 0.1364, 0.3937, 0.09091, 0.4724, 0.04546, 0.3937, 0.09091, 0.3149, 0.1364, 0.3937, 0.09091, 0.3149, 0.1818, 0.3149, 0.1364, 0.3937, 0.2273, 0.3937, 0.3182, 0.3937, 0.2727, 0.4724, 0.2273, 0.3937, 0.2727, 0.3149, 0.3182, 0.3937, 0.2727, 0.3149, 0.3636, 0.3149, 0.3182, 0.3937, 0.4091, 0.2362, 0.4545, 0.3149, 0.3636, 0.3149, 0.4091, 0.2362, 0.5, 0.2362, 0.4545, 0.3149, 0.5, 0.2362, 0.5455, 0.3149, 0.4545, 0.3149, 0.5909, 0.2362, 0.6364, 0.3149, 0.5455, 0.3149, 0.5909, 0.2362, 0.6818, 0.2362, 0.6364, 0.3149, 0.6818, 0.2362, 0.7273, 0.3149, 0.6364, 0.3149, 0.7727, 0.2362, 0.8182, 0.3149, 0.7273, 0.3149, 0.7727, 0.2362, 0.8636, 0.2362, 0.8182, 0.3149, 0.8636, 0.2362, 0.9091, 0.3149, 0.8182, 0.3149, 0.04546, 0.2362, 0.09091, 0.3149, 0.0, 0.3149, 0.04546, 0.2362, 0.1364, 0.2362, 0.09091, 0.3149, 0.1364, 0.2362, 0.1818, 0.3149, 0.09091, 0.3149, 0.2273, 0.2362, 0.2727, 0.3149, 0.1818, 0.3149, 0.2273, 0.2362, 0.3182, 0.2362, 0.2727, 0.3149, 0.3182, 0.2362, 0.3636, 0.3149, 0.2727, 0.3149, 0.5, 0.2362, 0.5909, 0.2362, 0.5455, 0.3149, 0.5, 0.2362, 0.5455, 0.1575, 0.5909, 0.2362, 0.5455, 0.1575, 0.6364, 0.1575, 0.5909, 0.2362, 0.6818, 0.2362, 0.7727, 0.2362, 0.7273, 0.3149, 0.6818, 0.2362, 0.7273, 0.1575, 0.7727, 0.2362, 0.7273, 0.1575, 0.8182, 0.1575, 0.7727, 0.2362, 0.8636, 0.2362, 0.9545, 0.2362, 0.9091, 0.3149, 0.8636, 0.2362, 0.9091, 0.1575, 0.9545, 0.2362, 0.9091, 0.1575, 1.0, 0.1575, 0.9545, 0.2362, 0.1364, 0.2362, 0.2273, 0.2362, 0.1818, 0.3149, 0.1364, 0.2362, 0.1818, 0.1575, 0.2273, 0.2362, 0.1818, 0.1575, 0.2727, 0.1575, 0.2273, 0.2362, 0.3182, 0.2362, 0.4091, 0.2362, 0.3636, 0.3149, 0.3182, 0.2362, 0.3636, 0.1575, 0.4091, 0.2362, 0.3636, 0.1575, 0.4545, 0.1575, 0.4091, 0.2362, 0.5, 0.07873, 0.5455, 0.1575, 0.4545, 0.1575, 0.5, 0.07873, 0.5909, 0.07873, 0.5455, 0.1575, 0.5909, 0.07873, 0.6364, 0.1575, 0.5455, 0.1575, 0.6818, 0.07873, 0.7273, 0.1575, 0.6364, 0.1575, 0.6818, 0.07873, 0.7727, 0.07873, 0.7273, 0.1575, 0.7727, 0.07873, 0.8182, 0.1575, 0.7273, 0.1575, 0.8636, 0.07873, 0.9091, 0.1575, 0.8182, 0.1575, 0.8636, 0.07873, 0.9545, 0.07873, 0.9091, 0.1575, 0.9545, 0.07873, 1.0, 0.1575, 0.9091, 0.1575, 0.3636, 0.1575, 0.4091, 0.07873, 0.4545, 0.1575, 0.3636, 0.1575, 0.3182, 0.07873, 0.4091, 0.07873, 0.3182, 0.07873, 0.3636, 0.0, 0.4091, 0.07873, 0.1364, 0.07873, 0.1818, 0.1575, 0.09091, 0.1575, 0.1364, 0.07873, 0.2273, 0.07873, 0.1818, 0.1575, 0.2273, 0.07873, 0.2727, 0.1575, 0.1818, 0.1575])
me_icosphere_005.update()
me_icosphere_006 = bpy.data.meshes.new('Icosphere.006')
me_icosphere_006.from_pydata([(0.009072, -5.458, -0.3844), (0.8773, -6.108, -0.34), (0.3271, -6.897, -0.2845), (-0.8743, -6.353, -0.2162), (-0.785, -5.174, -0.07573), (0.6974, -5.06, -0.328), (0.8768, -6.696, 0.02116), (-0.1358, -6.995, 0.09187), (-1.05, -5.684, 0.2232), (0.04456, -4.899, 0.257), (0.9166, -5.607, 0.03699), (0.294, -5.9, 0.4731), (0.2937, -6.526, -0.3933), (0.6103, -5.856, -0.4492), (0.6718, -6.55, -0.3322), (0.8635, -5.56, -0.3704), (0.4103, -5.052, -0.4425), (-0.4619, -6.311, -0.3501), (-0.2845, -6.824, -0.2921), (-0.4874, -5.229, -0.2134), (-1.008, -5.697, -0.2025), (0.006357, -4.671, -0.2793), (1.015, -5.879, -0.1891), (0.9075, -5.336, -0.1641), (0.6502, -6.902, -0.1593), (0.9059, -6.478, -0.1667), (-0.6696, -6.734, -0.09423), (0.07673, -7.069, -0.1171), (-1.084, -5.306, 0.02006), (-1.118, -5.931, -0.009644), (0.5162, -4.77, -0.1269), (-0.504, -4.843, 0.1377), (0.9911, -6.191, 0.05929), (0.5899, -6.997, 0.06408), (-0.7514, -6.41, 0.2064), (-0.7331, -5.26, 0.4314), (0.6548, -5.104, 0.154), (0.8256, -6.439, 0.2284), (0.6456, -5.652, 0.3144), (0.2991, -6.773, 0.2976), (-0.5068, -5.979, 0.4941), (0.05122, -5.231, 0.6164)], [], [(0, 13, 12), (1, 13, 15), (0, 12, 17), (0, 17, 19), (0, 19, 16), (1, 15, 22), (2, 14, 24), (3, 18, 26), (4, 20, 28), (5, 21, 30), (1, 22, 25), (2, 24, 27), (3, 26, 29), (4, 28, 31), (5, 30, 23), (6, 32, 37), (7, 33, 39), (8, 34, 40), (9, 35, 41), (10, 36, 38), (38, 41, 11), (38, 36, 41), (36, 9, 41), (41, 40, 11), (41, 35, 40), (35, 8, 40), (40, 39, 11), (40, 34, 39), (34, 7, 39), (39, 37, 11), (39, 33, 37), (33, 6, 37), (37, 38, 11), (37, 32, 38), (32, 10, 38), (23, 36, 10), (23, 30, 36), (30, 9, 36), (31, 35, 9), (31, 28, 35), (28, 8, 35), (29, 34, 8), (29, 26, 34), (26, 7, 34), (27, 33, 7), (27, 24, 33), (24, 6, 33), (25, 32, 6), (25, 22, 32), (22, 10, 32), (30, 31, 9), (30, 21, 31), (21, 4, 31), (28, 29, 8), (28, 20, 29), (20, 3, 29), (26, 27, 7), (26, 18, 27), (18, 2, 27), (24, 25, 6), (24, 14, 25), (14, 1, 25), (22, 23, 10), (22, 15, 23), (15, 5, 23), (16, 21, 5), (16, 19, 21), (19, 4, 21), (19, 20, 4), (19, 17, 20), (17, 3, 20), (17, 18, 3), (17, 12, 18), (12, 2, 18), (15, 16, 5), (15, 13, 16), (13, 0, 16), (12, 14, 2), (12, 13, 14), (13, 1, 14)])
_uv = me_icosphere_006.uv_layers.new(name='UVMap')
_uv.uv.foreach_set('vector', [0.1818, 0.0, 0.2273, 0.07873, 0.1364, 0.07873, 0.2727, 0.1575, 0.3182, 0.07873, 0.3636, 0.1575, 0.9091, 0.0, 0.9545, 0.07873, 0.8636, 0.07873, 0.7273, 0.0, 0.7727, 0.07873, 0.6818, 0.07873, 0.5455, 0.0, 0.5909, 0.07873, 0.5, 0.07873, 0.2727, 0.1575, 0.3636, 0.1575, 0.3182, 0.2362, 0.09091, 0.1575, 0.1818, 0.1575, 0.1364, 0.2362, 0.8182, 0.1575, 0.9091, 0.1575, 0.8636, 0.2362, 0.6364, 0.1575, 0.7273, 0.1575, 0.6818, 0.2362, 0.4545, 0.1575, 0.5455, 0.1575, 0.5, 0.2362, 0.2727, 0.1575, 0.3182, 0.2362, 0.2273, 0.2362, 0.09091, 0.1575, 0.1364, 0.2362, 0.04546, 0.2362, 0.8182, 0.1575, 0.8636, 0.2362, 0.7727, 0.2362, 0.6364, 0.1575, 0.6818, 0.2362, 0.5909, 0.2362, 0.4545, 0.1575, 0.5, 0.2362, 0.4091, 0.2362, 0.1818, 0.3149, 0.2727, 0.3149, 0.2273, 0.3937, 0.0, 0.3149, 0.09091, 0.3149, 0.04546, 0.3937, 0.7273, 0.3149, 0.8182, 0.3149, 0.7727, 0.3937, 0.5455, 0.3149, 0.6364, 0.3149, 0.5909, 0.3937, 0.3636, 0.3149, 0.4545, 0.3149, 0.4091, 0.3937, 0.4091, 0.3937, 0.5, 0.3937, 0.4545, 0.4724, 0.4091, 0.3937, 0.4545, 0.3149, 0.5, 0.3937, 0.4545, 0.3149, 0.5455, 0.3149, 0.5, 0.3937, 0.5909, 0.3937, 0.6818, 0.3937, 0.6364, 0.4724, 0.5909, 0.3937, 0.6364, 0.3149, 0.6818, 0.3937, 0.6364, 0.3149, 0.7273, 0.3149, 0.6818, 0.3937, 0.7727, 0.3937, 0.8636, 0.3937, 0.8182, 0.4724, 0.7727, 0.3937, 0.8182, 0.3149, 0.8636, 0.3937, 0.8182, 0.3149, 0.9091, 0.3149, 0.8636, 0.3937, 0.04546, 0.3937, 0.1364, 0.3937, 0.09091, 0.4724, 0.04546, 0.3937, 0.09091, 0.3149, 0.1364, 0.3937, 0.09091, 0.3149, 0.1818, 0.3149, 0.1364, 0.3937, 0.2273, 0.3937, 0.3182, 0.3937, 0.2727, 0.4724, 0.2273, 0.3937, 0.2727, 0.3149, 0.3182, 0.3937, 0.2727, 0.3149, 0.3636, 0.3149, 0.3182, 0.3937, 0.4091, 0.2362, 0.4545, 0.3149, 0.3636, 0.3149, 0.4091, 0.2362, 0.5, 0.2362, 0.4545, 0.3149, 0.5, 0.2362, 0.5455, 0.3149, 0.4545, 0.3149, 0.5909, 0.2362, 0.6364, 0.3149, 0.5455, 0.3149, 0.5909, 0.2362, 0.6818, 0.2362, 0.6364, 0.3149, 0.6818, 0.2362, 0.7273, 0.3149, 0.6364, 0.3149, 0.7727, 0.2362, 0.8182, 0.3149, 0.7273, 0.3149, 0.7727, 0.2362, 0.8636, 0.2362, 0.8182, 0.3149, 0.8636, 0.2362, 0.9091, 0.3149, 0.8182, 0.3149, 0.04546, 0.2362, 0.09091, 0.3149, 0.0, 0.3149, 0.04546, 0.2362, 0.1364, 0.2362, 0.09091, 0.3149, 0.1364, 0.2362, 0.1818, 0.3149, 0.09091, 0.3149, 0.2273, 0.2362, 0.2727, 0.3149, 0.1818, 0.3149, 0.2273, 0.2362, 0.3182, 0.2362, 0.2727, 0.3149, 0.3182, 0.2362, 0.3636, 0.3149, 0.2727, 0.3149, 0.5, 0.2362, 0.5909, 0.2362, 0.5455, 0.3149, 0.5, 0.2362, 0.5455, 0.1575, 0.5909, 0.2362, 0.5455, 0.1575, 0.6364, 0.1575, 0.5909, 0.2362, 0.6818, 0.2362, 0.7727, 0.2362, 0.7273, 0.3149, 0.6818, 0.2362, 0.7273, 0.1575, 0.7727, 0.2362, 0.7273, 0.1575, 0.8182, 0.1575, 0.7727, 0.2362, 0.8636, 0.2362, 0.9545, 0.2362, 0.9091, 0.3149, 0.8636, 0.2362, 0.9091, 0.1575, 0.9545, 0.2362, 0.9091, 0.1575, 1.0, 0.1575, 0.9545, 0.2362, 0.1364, 0.2362, 0.2273, 0.2362, 0.1818, 0.3149, 0.1364, 0.2362, 0.1818, 0.1575, 0.2273, 0.2362, 0.1818, 0.1575, 0.2727, 0.1575, 0.2273, 0.2362, 0.3182, 0.2362, 0.4091, 0.2362, 0.3636, 0.3149, 0.3182, 0.2362, 0.3636, 0.1575, 0.4091, 0.2362, 0.3636, 0.1575, 0.4545, 0.1575, 0.4091, 0.2362, 0.5, 0.07873, 0.5455, 0.1575, 0.4545, 0.1575, 0.5, 0.07873, 0.5909, 0.07873, 0.5455, 0.1575, 0.5909, 0.07873, 0.6364, 0.1575, 0.5455, 0.1575, 0.6818, 0.07873, 0.7273, 0.1575, 0.6364, 0.1575, 0.6818, 0.07873, 0.7727, 0.07873, 0.7273, 0.1575, 0.7727, 0.07873, 0.8182, 0.1575, 0.7273, 0.1575, 0.8636, 0.07873, 0.9091, 0.1575, 0.8182, 0.1575, 0.8636, 0.07873, 0.9545, 0.07873, 0.9091, 0.1575, 0.9545, 0.07873, 1.0, 0.1575, 0.9091, 0.1575, 0.3636, 0.1575, 0.4091, 0.07873, 0.4545, 0.1575, 0.3636, 0.1575, 0.3182, 0.07873, 0.4091, 0.07873, 0.3182, 0.07873, 0.3636, 0.0, 0.4091, 0.07873, 0.1364, 0.07873, 0.1818, 0.1575, 0.09091, 0.1575, 0.1364, 0.07873, 0.2273, 0.07873, 0.1818, 0.1575, 0.2273, 0.07873, 0.2727, 0.1575, 0.1818, 0.1575])
me_icosphere_006.update()
me_icosphere_007 = bpy.data.meshes.new('Icosphere.007')
me_icosphere_007.from_pydata([(-0.1296, -2.847, -0.3038), (1.01, -4.062, -0.281), (-0.1166, -4.247, -0.1109), (-1.056, -2.905, -0.1004), (0.01236, -1.802, -0.101), (1.014, -2.483, -0.202), (0.1193, -4.42, 0.3685), (-0.7888, -3.72, 0.5714), (-0.7937, -2.321, 0.3232), (0.7613, -1.912, 0.297), (0.9749, -3.587, 0.1226), (-0.3692, -3.081, 0.7939), (-0.08087, -3.776, -0.2816), (0.6236, -3.601, -0.371), (0.4817, -4.204, -0.1638), (0.812, -3.304, -0.3268), (0.6217, -2.558, -0.3091), (-0.6609, -2.827, -0.2353), (-0.7663, -3.568, -0.01956), (0.03899, -2.136, -0.2266), (-0.6669, -2.336, -0.1261), (0.6556, -1.958, -0.144), (1.213, -4.003, -0.1388), (1.056, -2.859, -0.09352), (-0.02557, -4.455, 0.1395), (0.6301, -4.334, 0.04007), (-1.147, -3.251, 0.1903), (-0.5154, -4.208, 0.1112), (-0.4219, -1.901, 0.09028), (-1.107, -2.653, 0.07864), (1.055, -2.127, 0.03964), (0.3622, -1.67, 0.08109), (0.6798, -4.196, 0.2907), (-0.2598, -4.301, 0.4102), (-1.292, -2.957, 0.3986), (0.06358, -1.83, 0.3605), (1.287, -2.502, 0.2326), (0.1059, -4.06, 0.5464), (0.3595, -3.356, 0.452), (-0.6271, -3.523, 0.8703), (-0.629, -2.495, 0.5557), (0.6384, -2.266, 0.5123)], [], [(0, 13, 12), (1, 13, 15), (0, 12, 17), (0, 17, 19), (0, 19, 16), (1, 15, 22), (2, 14, 24), (3, 18, 26), (4, 20, 28), (5, 21, 30), (1, 22, 25), (2, 24, 27), (3, 26, 29), (4, 28, 31), (5, 30, 23), (6, 32, 37), (7, 33, 39), (8, 34, 40), (9, 35, 41), (10, 36, 38), (38, 41, 11), (38, 36, 41), (36, 9, 41), (41, 40, 11), (41, 35, 40), (35, 8, 40), (40, 39, 11), (40, 34, 39), (34, 7, 39), (39, 37, 11), (39, 33, 37), (33, 6, 37), (37, 38, 11), (37, 32, 38), (32, 10, 38), (23, 36, 10), (23, 30, 36), (30, 9, 36), (31, 35, 9), (31, 28, 35), (28, 8, 35), (29, 34, 8), (29, 26, 34), (26, 7, 34), (27, 33, 7), (27, 24, 33), (24, 6, 33), (25, 32, 6), (25, 22, 32), (22, 10, 32), (30, 31, 9), (30, 21, 31), (21, 4, 31), (28, 29, 8), (28, 20, 29), (20, 3, 29), (26, 27, 7), (26, 18, 27), (18, 2, 27), (24, 25, 6), (24, 14, 25), (14, 1, 25), (22, 23, 10), (22, 15, 23), (15, 5, 23), (16, 21, 5), (16, 19, 21), (19, 4, 21), (19, 20, 4), (19, 17, 20), (17, 3, 20), (17, 18, 3), (17, 12, 18), (12, 2, 18), (15, 16, 5), (15, 13, 16), (13, 0, 16), (12, 14, 2), (12, 13, 14), (13, 1, 14)])
_uv = me_icosphere_007.uv_layers.new(name='UVMap')
_uv.uv.foreach_set('vector', [0.1818, 0.0, 0.2273, 0.07873, 0.1364, 0.07873, 0.2727, 0.1575, 0.3182, 0.07873, 0.3636, 0.1575, 0.9091, 0.0, 0.9545, 0.07873, 0.8636, 0.07873, 0.7273, 0.0, 0.7727, 0.07873, 0.6818, 0.07873, 0.5455, 0.0, 0.5909, 0.07873, 0.5, 0.07873, 0.2727, 0.1575, 0.3636, 0.1575, 0.3182, 0.2362, 0.09091, 0.1575, 0.1818, 0.1575, 0.1364, 0.2362, 0.8182, 0.1575, 0.9091, 0.1575, 0.8636, 0.2362, 0.6364, 0.1575, 0.7273, 0.1575, 0.6818, 0.2362, 0.4545, 0.1575, 0.5455, 0.1575, 0.5, 0.2362, 0.2727, 0.1575, 0.3182, 0.2362, 0.2273, 0.2362, 0.09091, 0.1575, 0.1364, 0.2362, 0.04546, 0.2362, 0.8182, 0.1575, 0.8636, 0.2362, 0.7727, 0.2362, 0.6364, 0.1575, 0.6818, 0.2362, 0.5909, 0.2362, 0.4545, 0.1575, 0.5, 0.2362, 0.4091, 0.2362, 0.1818, 0.3149, 0.2727, 0.3149, 0.2273, 0.3937, 0.0, 0.3149, 0.09091, 0.3149, 0.04546, 0.3937, 0.7273, 0.3149, 0.8182, 0.3149, 0.7727, 0.3937, 0.5455, 0.3149, 0.6364, 0.3149, 0.5909, 0.3937, 0.3636, 0.3149, 0.4545, 0.3149, 0.4091, 0.3937, 0.4091, 0.3937, 0.5, 0.3937, 0.4545, 0.4724, 0.4091, 0.3937, 0.4545, 0.3149, 0.5, 0.3937, 0.4545, 0.3149, 0.5455, 0.3149, 0.5, 0.3937, 0.5909, 0.3937, 0.6818, 0.3937, 0.6364, 0.4724, 0.5909, 0.3937, 0.6364, 0.3149, 0.6818, 0.3937, 0.6364, 0.3149, 0.7273, 0.3149, 0.6818, 0.3937, 0.7727, 0.3937, 0.8636, 0.3937, 0.8182, 0.4724, 0.7727, 0.3937, 0.8182, 0.3149, 0.8636, 0.3937, 0.8182, 0.3149, 0.9091, 0.3149, 0.8636, 0.3937, 0.04546, 0.3937, 0.1364, 0.3937, 0.09091, 0.4724, 0.04546, 0.3937, 0.09091, 0.3149, 0.1364, 0.3937, 0.09091, 0.3149, 0.1818, 0.3149, 0.1364, 0.3937, 0.2273, 0.3937, 0.3182, 0.3937, 0.2727, 0.4724, 0.2273, 0.3937, 0.2727, 0.3149, 0.3182, 0.3937, 0.2727, 0.3149, 0.3636, 0.3149, 0.3182, 0.3937, 0.4091, 0.2362, 0.4545, 0.3149, 0.3636, 0.3149, 0.4091, 0.2362, 0.5, 0.2362, 0.4545, 0.3149, 0.5, 0.2362, 0.5455, 0.3149, 0.4545, 0.3149, 0.5909, 0.2362, 0.6364, 0.3149, 0.5455, 0.3149, 0.5909, 0.2362, 0.6818, 0.2362, 0.6364, 0.3149, 0.6818, 0.2362, 0.7273, 0.3149, 0.6364, 0.3149, 0.7727, 0.2362, 0.8182, 0.3149, 0.7273, 0.3149, 0.7727, 0.2362, 0.8636, 0.2362, 0.8182, 0.3149, 0.8636, 0.2362, 0.9091, 0.3149, 0.8182, 0.3149, 0.04546, 0.2362, 0.09091, 0.3149, 0.0, 0.3149, 0.04546, 0.2362, 0.1364, 0.2362, 0.09091, 0.3149, 0.1364, 0.2362, 0.1818, 0.3149, 0.09091, 0.3149, 0.2273, 0.2362, 0.2727, 0.3149, 0.1818, 0.3149, 0.2273, 0.2362, 0.3182, 0.2362, 0.2727, 0.3149, 0.3182, 0.2362, 0.3636, 0.3149, 0.2727, 0.3149, 0.5, 0.2362, 0.5909, 0.2362, 0.5455, 0.3149, 0.5, 0.2362, 0.5455, 0.1575, 0.5909, 0.2362, 0.5455, 0.1575, 0.6364, 0.1575, 0.5909, 0.2362, 0.6818, 0.2362, 0.7727, 0.2362, 0.7273, 0.3149, 0.6818, 0.2362, 0.7273, 0.1575, 0.7727, 0.2362, 0.7273, 0.1575, 0.8182, 0.1575, 0.7727, 0.2362, 0.8636, 0.2362, 0.9545, 0.2362, 0.9091, 0.3149, 0.8636, 0.2362, 0.9091, 0.1575, 0.9545, 0.2362, 0.9091, 0.1575, 1.0, 0.1575, 0.9545, 0.2362, 0.1364, 0.2362, 0.2273, 0.2362, 0.1818, 0.3149, 0.1364, 0.2362, 0.1818, 0.1575, 0.2273, 0.2362, 0.1818, 0.1575, 0.2727, 0.1575, 0.2273, 0.2362, 0.3182, 0.2362, 0.4091, 0.2362, 0.3636, 0.3149, 0.3182, 0.2362, 0.3636, 0.1575, 0.4091, 0.2362, 0.3636, 0.1575, 0.4545, 0.1575, 0.4091, 0.2362, 0.5, 0.07873, 0.5455, 0.1575, 0.4545, 0.1575, 0.5, 0.07873, 0.5909, 0.07873, 0.5455, 0.1575, 0.5909, 0.07873, 0.6364, 0.1575, 0.5455, 0.1575, 0.6818, 0.07873, 0.7273, 0.1575, 0.6364, 0.1575, 0.6818, 0.07873, 0.7727, 0.07873, 0.7273, 0.1575, 0.7727, 0.07873, 0.8182, 0.1575, 0.7273, 0.1575, 0.8636, 0.07873, 0.9091, 0.1575, 0.8182, 0.1575, 0.8636, 0.07873, 0.9545, 0.07873, 0.9091, 0.1575, 0.9545, 0.07873, 1.0, 0.1575, 0.9091, 0.1575, 0.3636, 0.1575, 0.4091, 0.07873, 0.4545, 0.1575, 0.3636, 0.1575, 0.3182, 0.07873, 0.4091, 0.07873, 0.3182, 0.07873, 0.3636, 0.0, 0.4091, 0.07873, 0.1364, 0.07873, 0.1818, 0.1575, 0.09091, 0.1575, 0.1364, 0.07873, 0.2273, 0.07873, 0.1818, 0.1575, 0.2273, 0.07873, 0.2727, 0.1575, 0.1818, 0.1575])
me_icosphere_007.update()

# ---- objects
ob_icosphere = bpy.data.objects.new('Icosphere', me_icosphere)
ob_icosphere_001 = bpy.data.objects.new('Icosphere.001', me_icosphere_001)
ob_icosphere_002 = bpy.data.objects.new('Icosphere.002', me_icosphere_002)
ob_icosphere_003 = bpy.data.objects.new('Icosphere.003', me_icosphere_003)
ob_icosphere_004 = bpy.data.objects.new('Icosphere.004', me_icosphere_004)
ob_icosphere_005 = bpy.data.objects.new('Icosphere.005', me_icosphere_005)
ob_icosphere_006 = bpy.data.objects.new('Icosphere.006', me_icosphere_006)
ob_icosphere_007 = bpy.data.objects.new('Icosphere.007', me_icosphere_007)

# ---- transforms, parenting, visibility, modifiers, constraints
ob_icosphere.location = (0.0, 0.0, 0.0)
ob_icosphere.scale = (0.6754, 0.6754, 0.6754)
ob_icosphere_001.location = (0.0, 0.0, 0.0)
ob_icosphere_001.scale = (0.6754, 0.6754, 0.6754)
ob_icosphere_002.location = (0.0, 0.0, 0.0)
ob_icosphere_002.scale = (0.6754, 0.6754, 0.6754)
ob_icosphere_003.location = (0.0, 0.0, 0.0)
ob_icosphere_003.scale = (0.6754, 0.6754, 0.6754)
ob_icosphere_004.location = (0.0, 0.0, 0.0)
ob_icosphere_004.scale = (0.6754, 0.6754, 0.6754)
ob_icosphere_005.location = (0.0, 0.0, 0.0)
ob_icosphere_005.scale = (0.6754, 0.6754, 0.6754)
ob_icosphere_006.location = (0.0, 0.0, 0.0)
ob_icosphere_006.scale = (0.6754, 0.6754, 0.6754)
ob_icosphere_007.location = (0.0, 0.0, 0.0)
ob_icosphere_007.scale = (0.6754, 0.6754, 0.6754)

# ---- collection membership
col_collection.objects.link(ob_icosphere)
col_collection.objects.link(ob_icosphere_001)
col_collection.objects.link(ob_icosphere_002)
col_collection.objects.link(ob_icosphere_003)
col_collection.objects.link(ob_icosphere_004)
col_collection.objects.link(ob_icosphere_005)
col_collection.objects.link(ob_icosphere_006)
col_collection.objects.link(ob_icosphere_007)

# ---- scene / render settings (as saved in the file)
scene.frame_start = 1; scene.frame_end = 250; scene.frame_set(1)
scene.render.engine = 'BLENDER_EEVEE_NEXT'
scene.cycles.sampling_pattern = 'TABULATED_SOBOL'
scene.cycles.use_light_tree = False
scene.view_settings.view_transform = 'Filmic'
bpy.context.view_layer.update()

# ---- added for rendering (the .blend has no active camera and no usable light): camera, sun
cam_auto = bpy.data.cameras.new('AutoCamera')
cam_auto.lens = 50.0
cam_auto.sensor_width = 36.0
cam_auto.clip_end = 1000.0
ob_auto_camera = bpy.data.objects.new('AutoCamera', cam_auto)
scene.collection.objects.link(ob_auto_camera)
ob_auto_camera.location = (16.8239, -23.4319, 13.9108)
ob_auto_camera.rotation_euler = (1.09748, -7.21219e-08, 0.694738)
scene.camera = ob_auto_camera
light_auto_sun = bpy.data.lights.new('AutoSun', 'SUN')
light_auto_sun.energy = 3.0
light_auto_sun.angle = 0.0523599
ob_auto_sun = bpy.data.objects.new('AutoSun', light_auto_sun)
scene.collection.objects.link(ob_auto_sun)
ob_auto_sun.rotation_euler = (0.872665, 0.174533, 0.523599)
bpy.context.view_layer.update()

